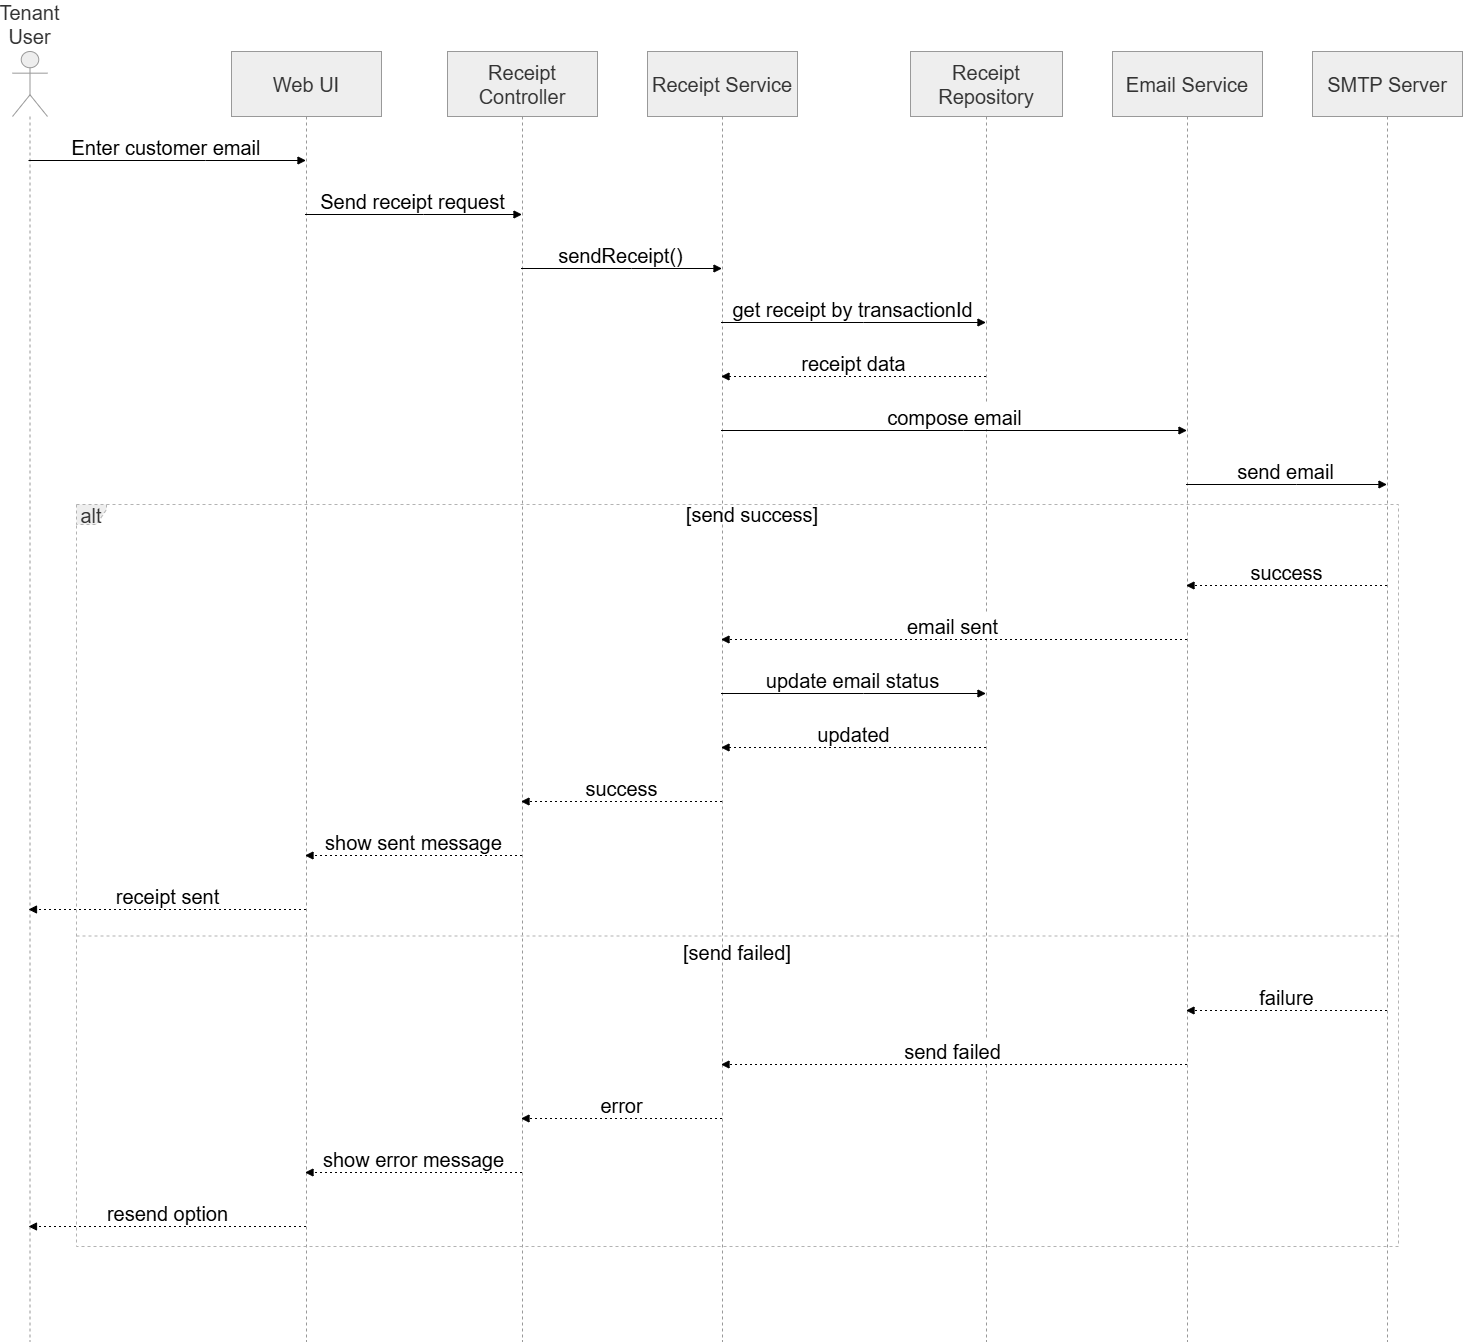

The diagram above was exported from draw.io. Its source (the exported page's mxGraphModel, read from the mxfile embedded in the PNG):
<mxGraphModel dx="2060" dy="2293" grid="1" gridSize="10" guides="1" tooltips="1" connect="1" arrows="1" fold="1" page="1" pageScale="1" pageWidth="827" pageHeight="1169" math="0" shadow="0">
  <root>
    <mxCell id="0" />
    <mxCell id="1" parent="0" />
    <mxCell id="7QQ1shCrxDrSx4HK8CEY-2" parent="1" style="shape=umlLifeline;perimeter=lifelinePerimeter;whiteSpace=wrap;container=1;dropTarget=0;collapsible=0;recursiveResize=0;outlineConnect=0;portConstraint=eastwest;newEdgeStyle={&quot;edgeStyle&quot;:&quot;elbowEdgeStyle&quot;,&quot;elbow&quot;:&quot;vertical&quot;,&quot;curved&quot;:0,&quot;rounded&quot;:0};participant=umlActor;verticalAlign=bottom;labelPosition=center;verticalLabelPosition=top;align=center;size=65;fillColor=light-dark(#eeeeee,#1f2020);strokeColor=light-dark(#999999,#cccccc);fontColor=light-dark(#333333,#cccccc);fontSize=20;" value="Tenant User" vertex="1">
      <mxGeometry height="1290" width="35" x="20" y="30" as="geometry" />
    </mxCell>
    <mxCell id="7QQ1shCrxDrSx4HK8CEY-3" parent="1" style="shape=umlLifeline;perimeter=lifelinePerimeter;whiteSpace=wrap;container=1;dropTarget=0;collapsible=0;recursiveResize=0;outlineConnect=0;portConstraint=eastwest;newEdgeStyle={&quot;edgeStyle&quot;:&quot;elbowEdgeStyle&quot;,&quot;elbow&quot;:&quot;vertical&quot;,&quot;curved&quot;:0,&quot;rounded&quot;:0};size=65;fillColor=light-dark(#eeeeee,#1f2020);strokeColor=light-dark(#999999,#cccccc);fontColor=light-dark(#333333,#cccccc);fontSize=20;" value="Web UI" vertex="1">
      <mxGeometry height="1290" width="150" x="239" y="30" as="geometry" />
    </mxCell>
    <mxCell id="7QQ1shCrxDrSx4HK8CEY-4" parent="1" style="shape=umlLifeline;perimeter=lifelinePerimeter;whiteSpace=wrap;container=1;dropTarget=0;collapsible=0;recursiveResize=0;outlineConnect=0;portConstraint=eastwest;newEdgeStyle={&quot;edgeStyle&quot;:&quot;elbowEdgeStyle&quot;,&quot;elbow&quot;:&quot;vertical&quot;,&quot;curved&quot;:0,&quot;rounded&quot;:0};size=65;fillColor=light-dark(#eeeeee,#1f2020);strokeColor=light-dark(#999999,#cccccc);fontColor=light-dark(#333333,#cccccc);fontSize=20;" value="Receipt Controller" vertex="1">
      <mxGeometry height="1290" width="150" x="455" y="30" as="geometry" />
    </mxCell>
    <mxCell id="7QQ1shCrxDrSx4HK8CEY-5" parent="1" style="shape=umlLifeline;perimeter=lifelinePerimeter;whiteSpace=wrap;container=1;dropTarget=0;collapsible=0;recursiveResize=0;outlineConnect=0;portConstraint=eastwest;newEdgeStyle={&quot;edgeStyle&quot;:&quot;elbowEdgeStyle&quot;,&quot;elbow&quot;:&quot;vertical&quot;,&quot;curved&quot;:0,&quot;rounded&quot;:0};size=65;fillColor=light-dark(#eeeeee,#1f2020);strokeColor=light-dark(#999999,#cccccc);fontColor=light-dark(#333333,#cccccc);fontSize=20;" value="Receipt Service" vertex="1">
      <mxGeometry height="1290" width="150" x="655" y="30" as="geometry" />
    </mxCell>
    <mxCell id="7QQ1shCrxDrSx4HK8CEY-6" parent="1" style="shape=umlLifeline;perimeter=lifelinePerimeter;whiteSpace=wrap;container=1;dropTarget=0;collapsible=0;recursiveResize=0;outlineConnect=0;portConstraint=eastwest;newEdgeStyle={&quot;edgeStyle&quot;:&quot;elbowEdgeStyle&quot;,&quot;elbow&quot;:&quot;vertical&quot;,&quot;curved&quot;:0,&quot;rounded&quot;:0};size=65;fillColor=light-dark(#eeeeee,#1f2020);strokeColor=light-dark(#999999,#cccccc);fontColor=light-dark(#333333,#cccccc);fontSize=20;" value="Receipt Repository" vertex="1">
      <mxGeometry height="1290" width="152" x="918" y="30" as="geometry" />
    </mxCell>
    <mxCell id="7QQ1shCrxDrSx4HK8CEY-7" parent="1" style="shape=umlLifeline;perimeter=lifelinePerimeter;whiteSpace=wrap;container=1;dropTarget=0;collapsible=0;recursiveResize=0;outlineConnect=0;portConstraint=eastwest;newEdgeStyle={&quot;edgeStyle&quot;:&quot;elbowEdgeStyle&quot;,&quot;elbow&quot;:&quot;vertical&quot;,&quot;curved&quot;:0,&quot;rounded&quot;:0};size=65;fillColor=light-dark(#eeeeee,#1f2020);strokeColor=light-dark(#999999,#cccccc);fontColor=light-dark(#333333,#cccccc);fontSize=20;" value="Email Service" vertex="1">
      <mxGeometry height="1290" width="150" x="1120" y="30" as="geometry" />
    </mxCell>
    <mxCell id="7QQ1shCrxDrSx4HK8CEY-8" parent="1" style="shape=umlLifeline;perimeter=lifelinePerimeter;whiteSpace=wrap;container=1;dropTarget=0;collapsible=0;recursiveResize=0;outlineConnect=0;portConstraint=eastwest;newEdgeStyle={&quot;edgeStyle&quot;:&quot;elbowEdgeStyle&quot;,&quot;elbow&quot;:&quot;vertical&quot;,&quot;curved&quot;:0,&quot;rounded&quot;:0};size=65;fillColor=light-dark(#eeeeee,#1f2020);strokeColor=light-dark(#999999,#cccccc);fontColor=light-dark(#333333,#cccccc);fontSize=20;" value="SMTP Server" vertex="1">
      <mxGeometry height="1290" width="150" x="1320" y="30" as="geometry" />
    </mxCell>
    <mxCell id="7QQ1shCrxDrSx4HK8CEY-9" parent="1" style="shape=umlFrame;dashed=1;pointerEvents=0;dropTarget=0;strokeColor=#B3B3B3;height=20;width=30;fillColor=light-dark(#eeeeee,#1f2020);fontColor=light-dark(#333333,#cccccc);fontSize=20;" value="alt" vertex="1">
      <mxGeometry height="742" width="1322" x="84" y="483" as="geometry" />
    </mxCell>
    <mxCell id="7QQ1shCrxDrSx4HK8CEY-10" parent="7QQ1shCrxDrSx4HK8CEY-9" style="text;strokeColor=none;fillColor=none;align=center;verticalAlign=middle;whiteSpace=wrap;fontSize=20;" value="[send success]" vertex="1">
      <mxGeometry height="20" width="1292" x="30" as="geometry" />
    </mxCell>
    <mxCell id="7QQ1shCrxDrSx4HK8CEY-11" parent="7QQ1shCrxDrSx4HK8CEY-9" style="shape=line;dashed=1;whiteSpace=wrap;verticalAlign=top;labelPosition=center;verticalLabelPosition=middle;align=center;strokeColor=#B3B3B3;fontSize=20;" value="[send failed]" vertex="1">
      <mxGeometry height="3" width="1322" y="430" as="geometry" />
    </mxCell>
    <mxCell id="7QQ1shCrxDrSx4HK8CEY-12" edge="1" parent="1" source="7QQ1shCrxDrSx4HK8CEY-2" style="verticalAlign=bottom;edgeStyle=elbowEdgeStyle;elbow=vertical;curved=0;rounded=0;endArrow=block;fontSize=20;" target="7QQ1shCrxDrSx4HK8CEY-3" value="Enter customer email">
      <mxGeometry relative="1" as="geometry">
        <Array as="points">
          <mxPoint x="213" y="139" />
        </Array>
      </mxGeometry>
    </mxCell>
    <mxCell id="7QQ1shCrxDrSx4HK8CEY-13" edge="1" parent="1" source="7QQ1shCrxDrSx4HK8CEY-3" style="verticalAlign=bottom;edgeStyle=elbowEdgeStyle;elbow=vertical;curved=0;rounded=0;endArrow=block;fontSize=20;" target="7QQ1shCrxDrSx4HK8CEY-4" value="Send receipt request">
      <mxGeometry relative="1" as="geometry">
        <Array as="points">
          <mxPoint x="431" y="193" />
        </Array>
      </mxGeometry>
    </mxCell>
    <mxCell id="7QQ1shCrxDrSx4HK8CEY-14" edge="1" parent="1" source="7QQ1shCrxDrSx4HK8CEY-4" style="verticalAlign=bottom;edgeStyle=elbowEdgeStyle;elbow=vertical;curved=0;rounded=0;endArrow=block;fontSize=20;" target="7QQ1shCrxDrSx4HK8CEY-5" value="sendReceipt()">
      <mxGeometry relative="1" as="geometry">
        <Array as="points">
          <mxPoint x="639" y="247" />
        </Array>
      </mxGeometry>
    </mxCell>
    <mxCell id="7QQ1shCrxDrSx4HK8CEY-15" edge="1" parent="1" source="7QQ1shCrxDrSx4HK8CEY-5" style="verticalAlign=bottom;edgeStyle=elbowEdgeStyle;elbow=vertical;curved=0;rounded=0;endArrow=block;fontSize=20;" target="7QQ1shCrxDrSx4HK8CEY-6" value="get receipt by transactionId">
      <mxGeometry relative="1" as="geometry">
        <Array as="points">
          <mxPoint x="871" y="301" />
        </Array>
      </mxGeometry>
    </mxCell>
    <mxCell id="7QQ1shCrxDrSx4HK8CEY-16" edge="1" parent="1" source="7QQ1shCrxDrSx4HK8CEY-6" style="verticalAlign=bottom;edgeStyle=elbowEdgeStyle;elbow=vertical;curved=0;rounded=0;dashed=1;dashPattern=2 3;endArrow=block;fontSize=20;" target="7QQ1shCrxDrSx4HK8CEY-5" value="receipt data">
      <mxGeometry relative="1" as="geometry">
        <Array as="points">
          <mxPoint x="874" y="355" />
        </Array>
      </mxGeometry>
    </mxCell>
    <mxCell id="7QQ1shCrxDrSx4HK8CEY-17" edge="1" parent="1" source="7QQ1shCrxDrSx4HK8CEY-5" style="verticalAlign=bottom;edgeStyle=elbowEdgeStyle;elbow=vertical;curved=0;rounded=0;endArrow=block;fontSize=20;" target="7QQ1shCrxDrSx4HK8CEY-7" value="compose email">
      <mxGeometry relative="1" as="geometry">
        <Array as="points">
          <mxPoint x="971" y="409" />
        </Array>
      </mxGeometry>
    </mxCell>
    <mxCell id="7QQ1shCrxDrSx4HK8CEY-18" edge="1" parent="1" source="7QQ1shCrxDrSx4HK8CEY-7" style="verticalAlign=bottom;edgeStyle=elbowEdgeStyle;elbow=vertical;curved=0;rounded=0;endArrow=block;fontSize=20;" target="7QQ1shCrxDrSx4HK8CEY-8" value="send email">
      <mxGeometry relative="1" as="geometry">
        <Array as="points">
          <mxPoint x="1304" y="463" />
        </Array>
      </mxGeometry>
    </mxCell>
    <mxCell id="7QQ1shCrxDrSx4HK8CEY-19" edge="1" parent="1" source="7QQ1shCrxDrSx4HK8CEY-8" style="verticalAlign=bottom;edgeStyle=elbowEdgeStyle;elbow=vertical;curved=0;rounded=0;dashed=1;dashPattern=2 3;endArrow=block;fontSize=20;" target="7QQ1shCrxDrSx4HK8CEY-7" value="success">
      <mxGeometry relative="1" as="geometry">
        <Array as="points">
          <mxPoint x="1307" y="564" />
        </Array>
      </mxGeometry>
    </mxCell>
    <mxCell id="7QQ1shCrxDrSx4HK8CEY-20" edge="1" parent="1" source="7QQ1shCrxDrSx4HK8CEY-7" style="verticalAlign=bottom;edgeStyle=elbowEdgeStyle;elbow=vertical;curved=0;rounded=0;dashed=1;dashPattern=2 3;endArrow=block;fontSize=20;" target="7QQ1shCrxDrSx4HK8CEY-5" value="email sent">
      <mxGeometry relative="1" as="geometry">
        <Array as="points">
          <mxPoint x="974" y="618" />
        </Array>
      </mxGeometry>
    </mxCell>
    <mxCell id="7QQ1shCrxDrSx4HK8CEY-21" edge="1" parent="1" source="7QQ1shCrxDrSx4HK8CEY-5" style="verticalAlign=bottom;edgeStyle=elbowEdgeStyle;elbow=vertical;curved=0;rounded=0;endArrow=block;fontSize=20;" target="7QQ1shCrxDrSx4HK8CEY-6" value="update email status">
      <mxGeometry relative="1" as="geometry">
        <Array as="points">
          <mxPoint x="871" y="672" />
        </Array>
      </mxGeometry>
    </mxCell>
    <mxCell id="7QQ1shCrxDrSx4HK8CEY-22" edge="1" parent="1" source="7QQ1shCrxDrSx4HK8CEY-6" style="verticalAlign=bottom;edgeStyle=elbowEdgeStyle;elbow=vertical;curved=0;rounded=0;dashed=1;dashPattern=2 3;endArrow=block;fontSize=20;" target="7QQ1shCrxDrSx4HK8CEY-5" value="updated">
      <mxGeometry relative="1" as="geometry">
        <Array as="points">
          <mxPoint x="874" y="726" />
        </Array>
      </mxGeometry>
    </mxCell>
    <mxCell id="7QQ1shCrxDrSx4HK8CEY-23" edge="1" parent="1" source="7QQ1shCrxDrSx4HK8CEY-5" style="verticalAlign=bottom;edgeStyle=elbowEdgeStyle;elbow=vertical;curved=0;rounded=0;dashed=1;dashPattern=2 3;endArrow=block;fontSize=20;" target="7QQ1shCrxDrSx4HK8CEY-4" value="success">
      <mxGeometry relative="1" as="geometry">
        <Array as="points">
          <mxPoint x="642" y="780" />
        </Array>
      </mxGeometry>
    </mxCell>
    <mxCell id="7QQ1shCrxDrSx4HK8CEY-24" edge="1" parent="1" source="7QQ1shCrxDrSx4HK8CEY-4" style="verticalAlign=bottom;edgeStyle=elbowEdgeStyle;elbow=vertical;curved=0;rounded=0;dashed=1;dashPattern=2 3;endArrow=block;fontSize=20;" target="7QQ1shCrxDrSx4HK8CEY-3" value="show sent message">
      <mxGeometry relative="1" as="geometry">
        <Array as="points">
          <mxPoint x="434" y="834" />
        </Array>
      </mxGeometry>
    </mxCell>
    <mxCell id="7QQ1shCrxDrSx4HK8CEY-25" edge="1" parent="1" source="7QQ1shCrxDrSx4HK8CEY-3" style="verticalAlign=bottom;edgeStyle=elbowEdgeStyle;elbow=vertical;curved=0;rounded=0;dashed=1;dashPattern=2 3;endArrow=block;fontSize=20;" target="7QQ1shCrxDrSx4HK8CEY-2" value="receipt sent">
      <mxGeometry relative="1" as="geometry">
        <Array as="points">
          <mxPoint x="216" y="888" />
        </Array>
      </mxGeometry>
    </mxCell>
    <mxCell id="7QQ1shCrxDrSx4HK8CEY-26" edge="1" parent="1" source="7QQ1shCrxDrSx4HK8CEY-8" style="verticalAlign=bottom;edgeStyle=elbowEdgeStyle;elbow=vertical;curved=0;rounded=0;dashed=1;dashPattern=2 3;endArrow=block;fontSize=20;" target="7QQ1shCrxDrSx4HK8CEY-7" value="failure">
      <mxGeometry relative="1" as="geometry">
        <Array as="points">
          <mxPoint x="1307" y="989" />
        </Array>
      </mxGeometry>
    </mxCell>
    <mxCell id="7QQ1shCrxDrSx4HK8CEY-27" edge="1" parent="1" source="7QQ1shCrxDrSx4HK8CEY-7" style="verticalAlign=bottom;edgeStyle=elbowEdgeStyle;elbow=vertical;curved=0;rounded=0;dashed=1;dashPattern=2 3;endArrow=block;fontSize=20;" target="7QQ1shCrxDrSx4HK8CEY-5" value="send failed">
      <mxGeometry relative="1" as="geometry">
        <Array as="points">
          <mxPoint x="974" y="1043" />
        </Array>
      </mxGeometry>
    </mxCell>
    <mxCell id="7QQ1shCrxDrSx4HK8CEY-28" edge="1" parent="1" source="7QQ1shCrxDrSx4HK8CEY-5" style="verticalAlign=bottom;edgeStyle=elbowEdgeStyle;elbow=vertical;curved=0;rounded=0;dashed=1;dashPattern=2 3;endArrow=block;fontSize=20;" target="7QQ1shCrxDrSx4HK8CEY-4" value="error">
      <mxGeometry relative="1" as="geometry">
        <Array as="points">
          <mxPoint x="642" y="1097" />
        </Array>
      </mxGeometry>
    </mxCell>
    <mxCell id="7QQ1shCrxDrSx4HK8CEY-29" edge="1" parent="1" source="7QQ1shCrxDrSx4HK8CEY-4" style="verticalAlign=bottom;edgeStyle=elbowEdgeStyle;elbow=vertical;curved=0;rounded=0;dashed=1;dashPattern=2 3;endArrow=block;fontSize=20;" target="7QQ1shCrxDrSx4HK8CEY-3" value="show error message">
      <mxGeometry relative="1" as="geometry">
        <Array as="points">
          <mxPoint x="434" y="1151" />
        </Array>
      </mxGeometry>
    </mxCell>
    <mxCell id="7QQ1shCrxDrSx4HK8CEY-30" edge="1" parent="1" source="7QQ1shCrxDrSx4HK8CEY-3" style="verticalAlign=bottom;edgeStyle=elbowEdgeStyle;elbow=vertical;curved=0;rounded=0;dashed=1;dashPattern=2 3;endArrow=block;fontSize=20;" target="7QQ1shCrxDrSx4HK8CEY-2" value="resend option">
      <mxGeometry relative="1" as="geometry">
        <Array as="points">
          <mxPoint x="216" y="1205" />
        </Array>
      </mxGeometry>
    </mxCell>
  </root>
</mxGraphModel>